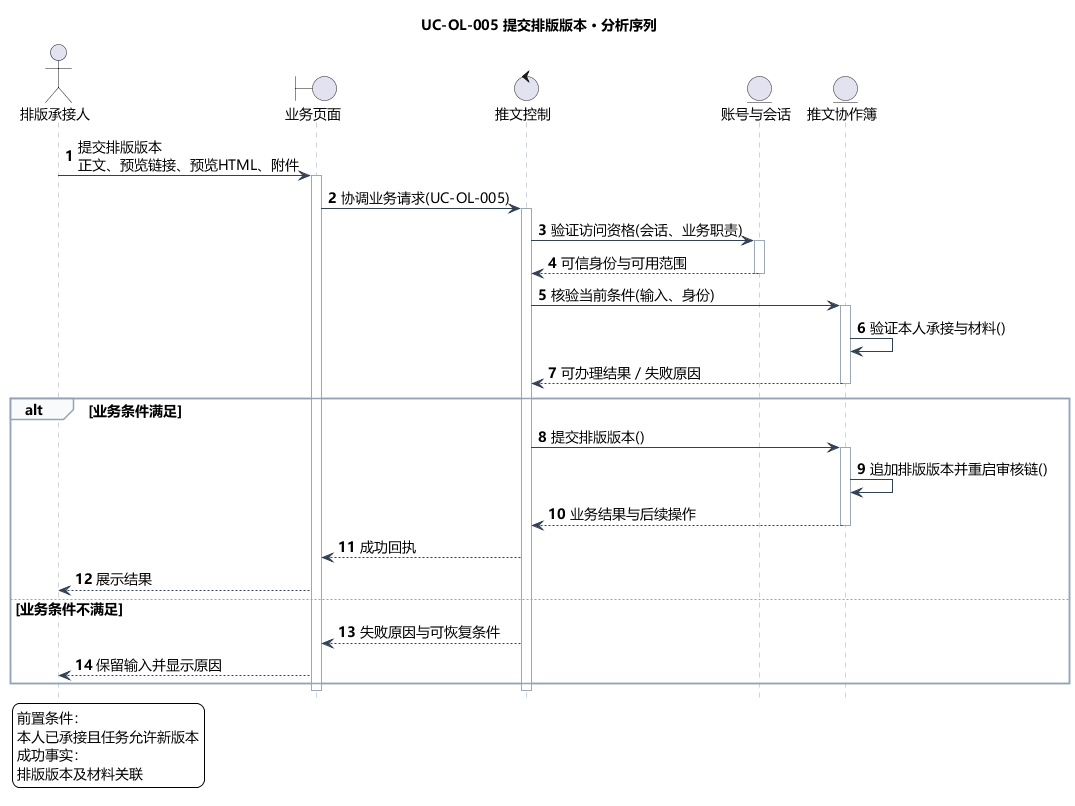

The diagram above was rendered by PlantUML. Its source (embedded in the PNG):
@startuml
skinparam defaultFontName Microsoft YaHei
skinparam shadowing false
skinparam backgroundColor #FFFFFF
skinparam ArrowColor #466482
skinparam classAttributeIconSize 0
hide empty members
skinparam defaultFontSize 14
skinparam sequenceLifeLineBorderColor #9AA8B8
skinparam sequenceArrowColor #334155
skinparam sequenceGroupBorderColor #94A3B8
skinparam sequenceGroupBackgroundColor #F8FAFC
skinparam sequenceParticipantPadding 18
skinparam maxMessageSize 240
hide footbox
autonumber
title UC-OL-005 提交排版版本 · 分析序列
actor "排版承接人" as actor
boundary "业务页面" as page
control "推文控制" as ctl
entity "账号与会话" as identity
entity "推文协作簿" as model
actor -> page : 提交排版版本\n正文、预览链接、预览HTML、附件
activate page
page -> ctl : 协调业务请求(UC-OL-005)
activate ctl
ctl -> identity : 验证访问资格(会话、业务职责)
activate identity
identity --> ctl : 可信身份与可用范围
deactivate identity
ctl -> model : 核验当前条件(输入、身份)
activate model
model -> model : 验证本人承接与材料()
model --> ctl : 可办理结果／失败原因
deactivate model
alt 业务条件满足
ctl -> model : 提交排版版本()
activate model
model -> model : 追加排版版本并重启审核链()
model --> ctl : 业务结果与后续操作
deactivate model
ctl --> page : 成功回执
page --> actor : 展示结果
else 业务条件不满足
ctl --> page : 失败原因与可恢复条件
page --> actor : 保留输入并显示原因
end
deactivate ctl
deactivate page
legend bottom left
前置条件：
本人已承接且任务允许新版本
成功事实：
排版版本及材料关联
endlegend

@enduml